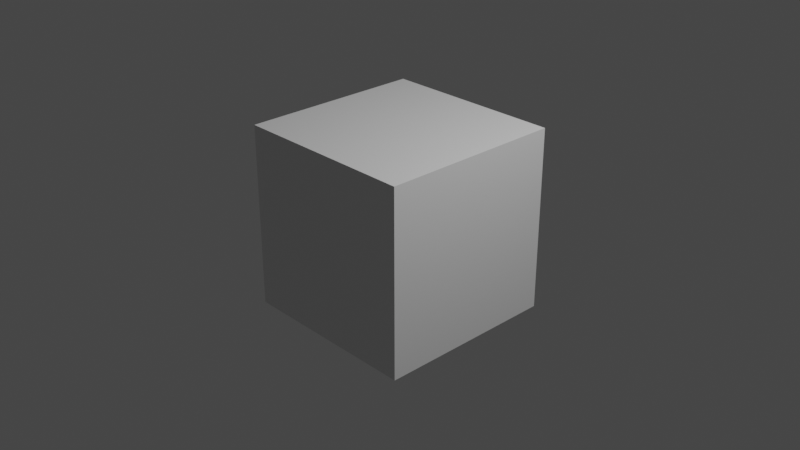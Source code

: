 # Source: algo.blend  (saved by Blender 2.80.74; exported with 4.5.12 LTS)
import bpy
from mathutils import Matrix  # noqa: F401  (used for matrix-valued properties, if any)

bpy.ops.wm.read_factory_settings(use_empty=True)
scene = bpy.context.scene
scene.name = 'Scene'

# ---- collections
col_collection = bpy.data.collections.new('Collection'); scene.collection.children.link(col_collection)

# ---- materials (node trees are filled in below, after node groups)
mat_material = bpy.data.materials.new('Material')
mat_material.alpha_threshold = 0.0
mat_material.use_transparent_shadow = False
mat_material.line_color = (0.0, 0.0, 0.0, 1.0)

# ---- material node trees
mat_material.use_nodes = True; mat_material.node_tree.nodes.clear()
_N = mat_material.node_tree.nodes; _L = mat_material.node_tree.links
n0 = _N.new('ShaderNodeOutputMaterial'); n0.name = 'Material Output'; n0.location = (300, 300)
n1 = _N.new('ShaderNodeBsdfPrincipled'); n1.name = 'Principled BSDF'; n1.location = (10, 300)
n1.distribution = 'GGX'
n1.subsurface_method = 'BURLEY'
n1.inputs[2].default_value = 0.4
n1.inputs[3].default_value = 1.45
n1.inputs[27].default_value = (0.0, 0.0, 0.0, 1.0)
n1.inputs[28].default_value = 1.0
_L.new(n1.outputs[0], n0.inputs[0])
n0.is_active_output = True

# ---- world
world_world = bpy.data.worlds.new('World'); scene.world = world_world
world_world.use_nodes = True; world_world.node_tree.nodes.clear()
_N = world_world.node_tree.nodes; _L = world_world.node_tree.links
n0 = _N.new('ShaderNodeOutputWorld'); n0.name = 'World Output'; n0.location = (300, 300)
n1 = _N.new('ShaderNodeBackground'); n1.name = 'Background'; n1.location = (10, 300)
n1.inputs[0].default_value = (0.05088, 0.05088, 0.05088, 1.0)
_L.new(n1.outputs[0], n0.inputs[0])
n0.is_active_output = True
world_world.color = (0.05088, 0.05088, 0.05088)
world_world.use_sun_shadow = False
world_world.sun_shadow_jitter_overblur = 0.0

# ---- cameras
cam_camera = bpy.data.cameras.new('Camera')
cam_camera.clip_end = 100.0
cam_camera.ortho_scale = 7.314

# ---- lights
light_light = bpy.data.lights.new('Light', 'POINT')
light_light.transmission_factor = 0.0
light_light.energy = 1000.0
light_light.shadow_soft_size = 0.1
light_light.shadow_maximum_resolution = 0.006
light_light.use_absolute_resolution = True

# ---- meshes
me_cube = bpy.data.meshes.new('Cube')
me_cube.from_pydata([(1.0, 1.0, 1.0), (1.0, 1.0, -1.0), (1.0, -1.0, 1.0), (1.0, -1.0, -1.0), (-1.0, 1.0, 1.0), (-1.0, 1.0, -1.0), (-1.0, -1.0, 1.0), (-1.0, -1.0, -1.0)], [], [(0, 4, 6, 2), (3, 2, 6, 7), (7, 6, 4, 5), (5, 1, 3, 7), (1, 0, 2, 3), (5, 4, 0, 1)])
_uv = me_cube.uv_layers.new(name='UVMap')
_uv.uv.foreach_set('vector', [0.375, 0.0, 0.625, 0.0, 0.625, 0.25, 0.375, 0.25, 0.375, 0.25, 0.625, 0.25, 0.625, 0.5, 0.375, 0.5, 0.375, 0.5, 0.625, 0.5, 0.625, 0.75, 0.375, 0.75, 0.375, 0.75, 0.625, 0.75, 0.625, 1.0, 0.375, 1.0, 0.125, 0.5, 0.375, 0.5, 0.375, 0.75, 0.125, 0.75, 0.625, 0.5, 0.875, 0.5, 0.875, 0.75, 0.625, 0.75])
me_cube.materials.append(mat_material)
me_cube.use_remesh_preserve_volume = False
me_cube.use_remesh_preserve_attributes = False
me_cube.use_mirror_vertex_groups = False
me_cube.update()

# ---- objects
ob_cube = bpy.data.objects.new('Cube', me_cube)
ob_light = bpy.data.objects.new('Light', light_light)
ob_camera = bpy.data.objects.new('Camera', cam_camera)

# ---- transforms, parenting, visibility, modifiers, constraints
ob_cube.location = (0.0, 0.0, 0.0)
ob_cube.lock_rotations_4d = False
ob_cube.empty_display_type = 'ARROWS'
ob_cube.lineart.crease_threshold = 0.0
ob_light.location = (4.076, 1.005, 5.904)
ob_light.rotation_euler = (0.6503, 0.05522, 1.866)
ob_light.lock_rotations_4d = False
ob_light.empty_display_type = 'ARROWS'
ob_light.color = (0.0, 0.0, 0.0, 0.0)
ob_light.lineart.crease_threshold = 0.0
ob_camera.location = (7.359, -6.926, 4.958)
ob_camera.rotation_euler = (1.109, 0.0, 0.8149)
ob_camera.lock_rotations_4d = False
ob_camera.empty_display_type = 'ARROWS'
ob_camera.color = (0.0, 0.0, 0.0, 0.0)
ob_camera.display_type = 'WIRE'
ob_camera.lineart.crease_threshold = 0.0

# ---- collection membership
col_collection.objects.link(ob_cube)
col_collection.objects.link(ob_light)
col_collection.objects.link(ob_camera)

# ---- scene / render settings (as saved in the file)
scene.camera = ob_camera
scene.frame_start = 1; scene.frame_end = 250; scene.frame_set(1)
scene.render.engine = 'BLENDER_EEVEE_NEXT'
scene.cycles.use_denoising = False
scene.cycles.samples = 128
scene.cycles.sampling_pattern = 'TABULATED_SOBOL'
scene.cycles.use_adaptive_sampling = False
scene.cycles.use_light_tree = False
scene.view_settings.view_transform = 'Filmic'
bpy.context.view_layer.update()
